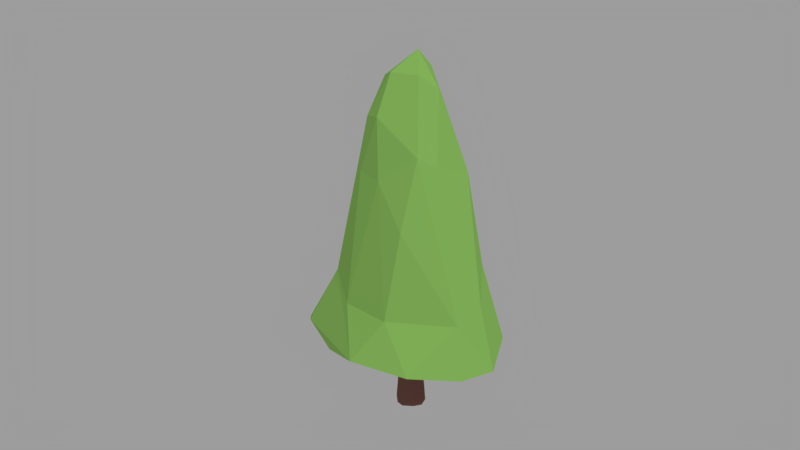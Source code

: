 # Source: tree-conical.blend  (saved by Blender 2.78.0; exported with 4.5.12 LTS)
import bpy
from mathutils import Matrix  # noqa: F401  (used for matrix-valued properties, if any)

bpy.ops.wm.read_factory_settings(use_empty=True)
scene = bpy.context.scene
scene.name = 'Scene'

# ---- collections
col_collection_1 = bpy.data.collections.new('Collection 1'); scene.collection.children.link(col_collection_1)

# ---- materials (node trees are filled in below, after node groups)
mat_tree_green = bpy.data.materials.new('tree_green')
mat_tree_green.alpha_threshold = 0.0
mat_tree_green.roughness = 0.5
mat_tree_bark_dark = bpy.data.materials.new('tree_bark_dark')
mat_tree_bark_dark.alpha_threshold = 0.0
mat_tree_bark_dark.roughness = 0.5

# ---- material node trees
mat_tree_green.use_nodes = True; mat_tree_green.node_tree.nodes.clear()
_N = mat_tree_green.node_tree.nodes; _L = mat_tree_green.node_tree.links
n0 = _N.new('ShaderNodeOutputMaterial'); n0.name = 'Material Output'; n0.location = (300, 300)
n1 = _N.new('ShaderNodeBsdfDiffuse'); n1.name = 'Diffuse BSDF'; n1.location = (10, 300)
n1.inputs[0].default_value = (0.3419, 0.6724, 0.15, 1.0)
_L.new(n1.outputs[0], n0.inputs[0])
n0.is_active_output = True
mat_tree_bark_dark.use_nodes = True; mat_tree_bark_dark.node_tree.nodes.clear()
_N = mat_tree_bark_dark.node_tree.nodes; _L = mat_tree_bark_dark.node_tree.links
n0 = _N.new('ShaderNodeOutputMaterial'); n0.name = 'Material Output'; n0.location = (300, 300)
n1 = _N.new('ShaderNodeBsdfDiffuse'); n1.name = 'Diffuse BSDF'; n1.location = (10, 300)
n1.inputs[0].default_value = (0.227, 0.0999, 0.08438, 1.0)
_L.new(n1.outputs[0], n0.inputs[0])
n0.is_active_output = True

# ---- world
world_world = bpy.data.worlds.new('World'); scene.world = world_world
world_world.color = (0.3343, 0.3343, 0.3343)
world_world.use_sun_shadow = False
world_world.sun_shadow_jitter_overblur = 0.0
world_world.cycles.sampling_method = 'MANUAL'

# ---- cameras
cam_camera = bpy.data.cameras.new('Camera')
cam_camera.clip_end = 100.0
cam_camera.lens = 35.0
cam_camera.sensor_width = 32.0
cam_camera.sensor_height = 18.0
cam_camera.ortho_scale = 7.314
cam_camera.dof.focus_distance = 0.0

# ---- lights
light_lamp = bpy.data.lights.new('Lamp', 'SUN')
light_lamp.transmission_factor = 0.0
light_lamp.cutoff_distance = 30.0
light_lamp.angle = 0.1993
light_lamp.energy = 1.0
light_lamp.shadow_buffer_clip_start = 1.001
light_lamp.shadow_soft_size = 0.1
light_lamp.shadow_cascade_max_distance = 1000.0

# ---- meshes
me_sphere = bpy.data.meshes.new('Sphere')
me_sphere.from_pydata([(0.3048, -0.1556, 0.6265), (0.2068, -0.3789, 2.703), (0.4356, -0.8199, 0.802), (-0.05369, -0.8841, 0.8779), (0.02123, -0.315, 0.6227), (-0.6017, -0.335, 1.335), (-0.782, -0.3448, 0.8306), (-0.3955, -0.03806, 3.062), (-0.6252, 0.4322, 1.488), (-0.3547, 0.9707, 0.5746), (-0.2251, 0.7708, 1.461), (0.2708, 0.7054, 1.7), (0.3759, 0.7292, 0.5323), (0.4725, 0.6498, 1.358), (0.2737, 0.215, 0.65), (0.6259, -0.04497, 0.5623), (0.4076, -0.6529, 1.274), (-0.7084, 0.05174, 1.49), (-0.2218, 0.4054, 0.5959), (0.4461, 0.8473, 0.7989), (0.6906, 0.2009, 1.453), (0.2195, -0.1039, 3.321), (0.7578, -0.5712, 0.7347), (0.6233, -0.4681, 1.379), (0.03597, -0.416, 2.802), (0.04689, -0.1278, 3.442), (-0.1089, -0.5726, 2.173), (-0.3023, -0.3131, 2.557), (-0.1269, -0.07265, 0.625), (-0.3097, -0.2113, 3.105), (-0.2517, -0.6695, 1.343), (-0.5674, -0.7346, 0.9646), (-0.1903, -0.07501, 3.461), (-0.4627, -0.09307, 2.561), (-0.4337, -0.1393, 0.7212), (-0.9984, 0.05671, 0.9116), (-1.019, 0.2939, 0.8046), (-0.2896, 0.1541, 0.5924), (0.04466, 0.1127, 3.61), (-0.2422, 0.08111, 3.391), (-0.3943, 0.4704, 2.284), (-0.04818, 0.3395, 3.364), (0.02272, 0.1742, 0.6637), (0.1418, 0.4446, 2.922), (-0.04273, 0.9958, 0.5796), (0.008383, 0.5745, 2.513), (0.5513, 0.3199, 2.192), (0.8327, 0.5105, 0.8285), (0.1661, 0.2374, 3.427), (0.4912, -0.08504, 2.559), (0.9133, 0.03729, 0.7125)], [], [(20, 49, 23), (25, 21, 38), (15, 50, 22), (21, 1, 49), (23, 16, 22), (1, 16, 23), (16, 2, 22), (3, 4, 2), (16, 3, 2), (4, 28, 0), (16, 26, 30), (16, 30, 3), (3, 34, 4), (31, 3, 30), (24, 25, 29), (24, 27, 26), (32, 29, 25), (5, 31, 30), (29, 33, 27), (6, 34, 31), (32, 7, 29), (17, 31, 5), (7, 33, 29), (5, 33, 17), (7, 32, 39), (33, 7, 17), (17, 7, 8), (36, 35, 8), (36, 37, 35), (37, 36, 18), (40, 39, 41), (4, 15, 22, 2), (9, 8, 10), (10, 40, 45), (18, 9, 44), (9, 10, 44), (48, 43, 41), (19, 47, 12), (13, 11, 46), (46, 43, 48), (14, 12, 47), (13, 20, 47), (15, 14, 47), (47, 50, 15), (38, 21, 48), (46, 48, 49), (14, 15, 0), (49, 20, 46), (0, 42, 14), (48, 21, 49), (50, 20, 23), (23, 22, 50), (25, 24, 1, 21), (15, 4, 0), (49, 1, 23), (1, 24, 16), (24, 26, 16), (28, 42, 0), (25, 38, 32), (3, 31, 34), (27, 24, 29), (26, 27, 30), (34, 37, 4), (28, 4, 37), (5, 30, 27), (27, 33, 5), (6, 31, 35), (6, 35, 34), (37, 42, 28), (17, 35, 31), (32, 38, 39), (37, 34, 35), (35, 17, 8), (39, 40, 7), (7, 40, 8), (42, 37, 18), (39, 38, 41), (40, 10, 8), (8, 9, 36), (9, 18, 36), (40, 41, 45), (45, 41, 43), (42, 18, 44), (10, 45, 11), (44, 10, 11), (19, 12, 44), (42, 44, 12), (11, 13, 19), (19, 44, 11), (11, 45, 46), (38, 48, 41), (46, 45, 43), (12, 14, 42), (19, 13, 47), (13, 46, 20), (20, 50, 47)])
me_sphere.materials.append(mat_tree_green)
me_sphere.use_remesh_preserve_volume = False
me_sphere.use_remesh_preserve_attributes = False
me_sphere.use_mirror_vertex_groups = False
me_sphere.update()
me_cube = bpy.data.meshes.new('Cube')
me_cube.from_pydata([(-0.0261, 0.1482, 0.004631), (0.08862, 0.1265, -0.004242), (-0.02823, -0.119, 0.3434), (-0.002935, 0.1125, -0.0211), (0.04594, -0.1174, 0.2829), (-0.06026, -0.1347, 0.004116), (-0.1467, 0.0324, 0.00428), (0.1052, -0.00779, 0.6293), (-0.07956, 0.009929, 0.8958), (0.04097, -0.1412, -0.01108), (-0.1056, -0.108, -0.007308), (-0.1359, -0.05342, -0.01212), (-0.1077, 0.1074, -0.007479), (0.147, -0.03225, 0.004361), (0.1369, 0.0573, -0.01152), (0.03455, 0.05551, 0.9714), (-0.04687, 0.05748, 0.84), (-0.01028, -0.08677, 2.209), (0.06035, -0.03567, 2.179), (-0.04615, 0.007734, 2.201), (-0.004223, 0.02411, 2.204), (-0.04866, -0.0411, 2.224), (0.0438, -0.1139, 1.325), (0.08081, 0.04451, 0.7053), (0.1005, -0.08188, 0.2941), (0.03055, -0.03045, 2.219), (0.04014, -0.08785, 2.176), (0.1109, -0.1024, -0.007189), (-0.08649, -0.06128, 0.5761), (0.04634, 0.006663, 2.184)], [], [(0, 1, 3), (3, 1, 14), (14, 27, 9), (9, 10, 11), (11, 12, 3), (6, 11, 28), (2, 5, 9), (6, 12, 11), (13, 27, 14), (15, 23, 1), (10, 5, 2, 28), (18, 29, 25), (18, 25, 26), (20, 25, 29), (25, 20, 21), (16, 20, 15), (19, 20, 16), (8, 21, 19), (7, 23, 29), (29, 18, 7), (22, 26, 17), (17, 21, 2), (0, 3, 12), (23, 7, 14, 1), (4, 24, 22), (2, 4, 22), (3, 14, 9), (3, 9, 11), (13, 14, 7), (24, 4, 9, 27), (7, 24, 13), (13, 24, 27), (2, 9, 4), (24, 7, 18, 26), (28, 11, 10), (6, 8, 16), (16, 12, 6), (8, 6, 28), (9, 5, 10), (16, 0, 12), (15, 1, 0), (15, 0, 16), (17, 26, 25), (19, 21, 20), (25, 21, 17), (29, 23, 15), (15, 20, 29), (19, 16, 8), (8, 28, 21), (24, 26, 22), (2, 21, 28), (2, 22, 17)])
me_cube.materials.append(mat_tree_bark_dark)
me_cube.use_remesh_preserve_volume = False
me_cube.use_remesh_preserve_attributes = False
me_cube.use_mirror_vertex_groups = False
me_cube.update()

# ---- objects
ob_leaves = bpy.data.objects.new('leaves', me_sphere)
ob_trunk = bpy.data.objects.new('trunk', me_cube)
ob_lamp = bpy.data.objects.new('Lamp', light_lamp)
ob_camera = bpy.data.objects.new('Camera', cam_camera)

# ---- transforms, parenting, visibility, modifiers, constraints
ob_leaves.location = (0.0, 0.0, 0.0)
ob_leaves.scale = (2.5, 2.5, 2.5)
ob_leaves.lineart.crease_threshold = 0.0
ob_trunk.location = (0.0, 0.0, 0.0)
ob_trunk.rotation_euler = (0.0, -0.0, 3.142)
ob_trunk.scale = (2.5, 2.5, 2.5)
ob_trunk.lock_rotations_4d = False
ob_trunk.empty_display_type = 'ARROWS'
ob_trunk.lineart.crease_threshold = 0.0
ob_lamp.location = (4.076, 1.005, 5.904)
ob_lamp.rotation_euler = (2.441, -3.293, 0.6946)
ob_lamp.lock_rotations_4d = False
ob_lamp.empty_display_type = 'ARROWS'
ob_lamp.color = (0.0, 0.0, 0.0, 0.0)
ob_lamp.lineart.crease_threshold = 0.0
ob_camera.location = (-0.2804, -18.21, 13.94)
ob_camera.rotation_euler = (1.112, 1.289e-07, 1.127e-07)
ob_camera.lock_rotations_4d = False
ob_camera.empty_display_type = 'ARROWS'
ob_camera.color = (0.0, 0.0, 0.0, 0.0)
ob_camera.display_type = 'WIRE'
ob_camera.lineart.crease_threshold = 0.0

# ---- collection membership
col_collection_1.objects.link(ob_leaves)
col_collection_1.objects.link(ob_trunk)
col_collection_1.objects.link(ob_lamp)
col_collection_1.objects.link(ob_camera)

# ---- scene / render settings (as saved in the file)
scene.camera = ob_camera
scene.frame_start = 1; scene.frame_end = 250; scene.frame_set(0)
scene.render.engine = 'CYCLES'
scene.render.resolution_percentage = 50
scene.render.dither_intensity = 0.0
scene.render.film_transparent = True
scene.cycles.use_denoising = False
scene.cycles.samples = 128
scene.cycles.sampling_pattern = 'TABULATED_SOBOL'
scene.cycles.light_sampling_threshold = 0.0
scene.cycles.use_adaptive_sampling = False
scene.cycles.use_light_tree = False
scene.cycles.blur_glossy = 0.0
scene.cycles.sample_clamp_indirect = 0.0
scene.view_settings.view_transform = 'Standard'
bpy.context.view_layer.update()
